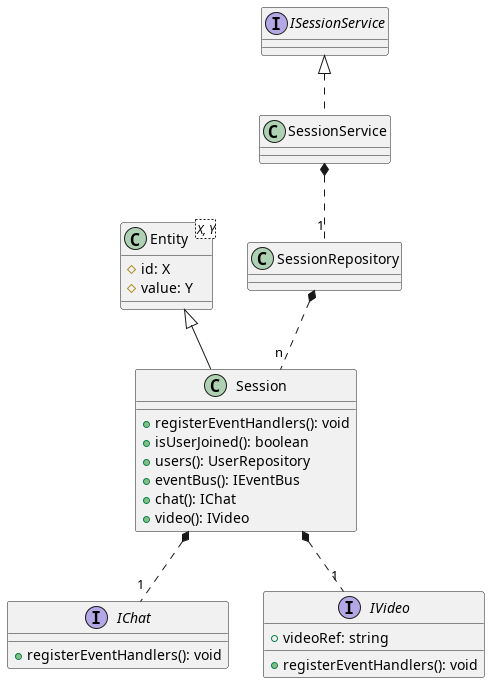

The diagram above was rendered by PlantUML. Its source (embedded in the PNG):
@startuml

class SessionService implements ISessionService {
}

interface IChat {
    + registerEventHandlers(): void
}

interface IVideo {
    + videoRef: string
    + registerEventHandlers(): void
}

class Entity<X, Y> {
    # id: X
    # value: Y
}

class Session extends Entity {
    + registerEventHandlers(): void
    + isUserJoined(): boolean
    + users(): UserRepository
    + eventBus(): IEventBus
    + chat(): IChat
    + video(): IVideo  
}

SessionService *.. "1" SessionRepository
SessionRepository *.. "n" Session

Session *.. "1" IVideo
Session *.. "1" IChat

@enduml